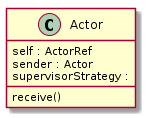

The diagram above was rendered by PlantUML. Its source (embedded in the PNG):
@startuml
class Actor{
self : ActorRef
sender : Actor
supervisorStrategy :
receive()
}
@enduml